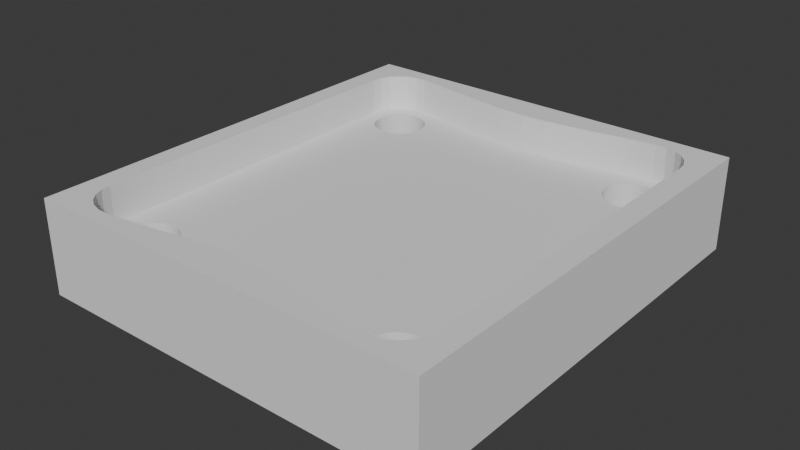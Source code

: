 # Source: soporte-rueda-pata-mesa.blend  (saved by Blender 4.5.90; exported with 4.5.12 LTS)
import bpy
from mathutils import Matrix  # noqa: F401  (used for matrix-valued properties, if any)

bpy.ops.wm.read_factory_settings(use_empty=True)
scene = bpy.context.scene
scene.name = 'Scene'

# ---- collections
col_collection = bpy.data.collections.new('Collection'); scene.collection.children.link(col_collection)

# ---- world
world_world = bpy.data.worlds.new('World'); scene.world = world_world
world_world.use_nodes = True; world_world.node_tree.nodes.clear()
_N = world_world.node_tree.nodes; _L = world_world.node_tree.links
n0 = _N.new('ShaderNodeOutputWorld'); n0.name = 'World Output'; n0.location = (200, 100)
n1 = _N.new('ShaderNodeBackground'); n1.name = 'Background'; n1.location = (-200, 100)
n1.inputs[0].default_value = (0.05088, 0.05088, 0.05088, 1.0)
_L.new(n1.outputs[0], n0.inputs[0])
n0.is_active_output = True
world_world.color = (0.05088, 0.05088, 0.05088)
world_world.sun_shadow_jitter_overblur = 0.0

# ---- meshes
me_plane = bpy.data.meshes.new('Plane')
me_plane.from_pydata([(-0.1432, 0.1706, -0.003796), (-0.1358, 0.1752, -0.003796), (-0.02174, -0.1636, -0.003796), (-0.04416, -0.1663, -0.003796), (-0.06769, -0.17, -0.003796), (-0.09236, -0.174, -0.003796), (-0.1179, -0.1776, -0.003796), (-0.1524, 0.1565, -0.003796), (-2.164e-05, 0.1626, -0.003796), (-0.1524, -0.1565, -0.003796), (-0.1272, -0.1776, -0.003796), (-0.1358, -0.1752, -0.003796), (-0.1432, -0.1706, -0.003796), (-0.1489, -0.1642, -0.003796), (-0.1537, -0.148, -0.003796), (-0.1537, 0.148, -0.003796), (-0.1179, 0.1776, -0.003796), (-0.09236, 0.174, -0.003796), (-0.06769, 0.17, -0.003796), (-0.04416, 0.1663, -0.003796), (-2.164e-05, -0.1913, -0.05289), (-0.1489, 0.1642, -0.003796), (-2.164e-05, -0.1626, -0.003796), (-0.02174, 0.1636, -0.003796), (-0.1272, 0.1776, -0.003796), (-0.1726, 0.1913, -0.05289), (-0.1726, -0.1913, -0.05289), (-2.164e-05, 0.1913, -0.05289), (-0.1272, -0.1776, 0.02761), (-0.1358, -0.1752, 0.02761), (-0.1432, -0.1706, 0.02761), (-0.1489, -0.1642, 0.02761), (-0.1537, -0.148, 0.02761), (-0.1537, 0.148, 0.02761), (-0.1432, 0.1706, 0.02761), (-0.1358, 0.1752, 0.02761), (-0.02174, -0.1636, 0.02761), (-0.04416, -0.1663, 0.02761), (-0.06769, -0.17, 0.02761), (-0.1179, 0.1776, 0.02761), (-0.09236, 0.174, 0.02761), (-0.06769, 0.17, 0.02761), (-0.04416, 0.1663, 0.02761), (-2.164e-05, -0.1913, 0.02761), (-2.164e-05, 0.1913, 0.02761), (-0.09236, -0.174, 0.02761), (-0.1179, -0.1776, 0.02761), (-0.1524, 0.1565, 0.02761), (-0.1489, 0.1642, 0.02761), (-2.164e-05, -0.1626, 0.02761), (-0.02174, 0.1636, 0.02761), (-2.164e-05, 0.1626, 0.02761), (-0.1524, -0.1565, 0.02761), (-0.1272, 0.1776, 0.02761), (-0.1726, 0.1913, 0.02761), (-0.1726, -0.1913, 0.02761), (-0.1432, 0.1706, -0.05289), (-0.1358, 0.1752, -0.05289), (-0.02174, -0.1636, -0.05289), (-0.04416, -0.1663, -0.05289), (-0.06769, -0.17, -0.05289), (-0.09236, -0.174, -0.05289), (-0.1179, -0.1776, -0.05289), (-2.164e-05, 0.1626, -0.05289), (-0.1272, -0.1776, -0.05289), (-0.1358, -0.1752, -0.05289), (-0.1432, -0.1706, -0.05289), (-0.1489, -0.1642, -0.05289), (-0.1537, -0.148, -0.05289), (-0.1537, 0.148, -0.05289), (-0.1179, 0.1776, -0.05289), (-0.09236, 0.174, -0.05289), (-0.06769, 0.17, -0.05289), (-0.04416, 0.1663, -0.05289), (-2.164e-05, -0.1626, -0.05289), (-0.1272, 0.1776, -0.05289), (-0.02174, 0.1636, -0.05289), (-0.1489, 0.1642, -0.05289), (-0.1524, 0.1565, -0.05289), (-0.1524, -0.1565, -0.05289), (0.1432, 0.1706, -0.003796), (0.1358, 0.1752, -0.003796), (0.02169, -0.1636, -0.003796), (0.04412, -0.1663, -0.003796), (0.06765, -0.17, -0.003796), (0.09232, -0.174, -0.003796), (0.1178, -0.1776, -0.003796), (0.1524, 0.1565, -0.003796), (0.1524, -0.1565, -0.003796), (0.1271, -0.1776, -0.003796), (0.1358, -0.1752, -0.003796), (0.1432, -0.1706, -0.003796), (0.1488, -0.1642, -0.003796), (0.1536, -0.148, -0.003796), (0.1536, 0.148, -0.003796), (0.1178, 0.1776, -0.003796), (0.09232, 0.174, -0.003796), (0.06765, 0.17, -0.003796), (0.04412, 0.1663, -0.003796), (0.1488, 0.1642, -0.003796), (0.02169, 0.1636, -0.003796), (0.1271, 0.1776, -0.003796), (0.1734, 0.1913, -0.05289), (0.1734, -0.1913, -0.05289), (0.1271, -0.1776, 0.02761), (0.1358, -0.1752, 0.02761), (0.1432, -0.1706, 0.02761), (0.1488, -0.1642, 0.02761), (0.1536, -0.148, 0.02761), (0.1536, 0.148, 0.02761), (0.1432, 0.1706, 0.02761), (0.1358, 0.1752, 0.02761), (0.02169, -0.1636, 0.02761), (0.04412, -0.1663, 0.02761), (0.06765, -0.17, 0.02761), (0.1178, 0.1776, 0.02761), (0.09232, 0.174, 0.02761), (0.06765, 0.17, 0.02761), (0.04412, 0.1663, 0.02761), (0.09232, -0.174, 0.02761), (0.1178, -0.1776, 0.02761), (0.1524, 0.1565, 0.02761), (0.1488, 0.1642, 0.02761), (0.02169, 0.1636, 0.02761), (0.1524, -0.1565, 0.02761), (0.1271, 0.1776, 0.02761), (0.1734, 0.1913, 0.02761), (0.1734, -0.1913, 0.02761), (0.1432, 0.1706, -0.05289), (0.1358, 0.1752, -0.05289), (0.02169, -0.1636, -0.05289), (0.04412, -0.1663, -0.05289), (0.06765, -0.17, -0.05289), (0.09232, -0.174, -0.05289), (0.1178, -0.1776, -0.05289), (0.1271, -0.1776, -0.05289), (0.1358, -0.1752, -0.05289), (0.1432, -0.1706, -0.05289), (0.1488, -0.1642, -0.05289), (0.1536, -0.148, -0.05289), (0.1536, 0.148, -0.05289), (0.1178, 0.1776, -0.05289), (0.09232, 0.174, -0.05289), (0.06765, 0.17, -0.05289), (0.04412, 0.1663, -0.05289), (0.1271, 0.1776, -0.05289), (0.02169, 0.1636, -0.05289), (0.1488, 0.1642, -0.05289), (0.1524, 0.1565, -0.05289), (0.1524, -0.1565, -0.05289), (-0.1259, 0.1619, -0.05289), (-0.1127, 0.1632, -0.05289), (-0.1171, 0.1636, -0.05289), (-0.1216, 0.1632, -0.05289), (-0.1298, 0.1598, -0.05289), (-0.1084, 0.1619, -0.05289), (-0.14, -0.145, -0.05289), (-0.1395, -0.1495, -0.05289), (-0.1395, -0.1406, -0.05289), (-0.1382, -0.1538, -0.05289), (-0.1361, -0.1323, -0.05289), (-0.1361, -0.1577, -0.05289), (-0.1382, -0.1363, -0.05289), (-0.1333, -0.1612, -0.05289), (-0.1298, -0.126, -0.05289), (-0.1216, -0.1674, -0.05289), (-0.1259, -0.1661, -0.05289), (-0.1298, -0.164, -0.05289), (-0.1259, -0.1239, -0.05289), (-0.1333, -0.1289, -0.05289), (-0.1216, -0.1226, -0.05289), (-0.1171, -0.1679, -0.05289), (-0.1171, -0.1222, -0.05289), (-0.1127, -0.1674, -0.05289), (-0.1084, -0.1661, -0.05289), (-0.1084, -0.1239, -0.05289), (-0.1044, -0.164, -0.05289), (-0.1127, -0.1226, -0.05289), (-0.09812, -0.1323, -0.05289), (-0.101, -0.1612, -0.05289), (-0.101, -0.1289, -0.05289), (-0.09601, -0.1538, -0.05289), (-0.09427, -0.145, -0.05289), (-0.09471, -0.1495, -0.05289), (-0.09471, -0.1406, -0.05289), (-0.09601, -0.1363, -0.05289), (-0.09812, -0.1577, -0.05289), (-0.1044, -0.126, -0.05289), (-0.1044, 0.1598, -0.05289), (-0.14, 0.1408, -0.05289), (-0.1395, 0.1363, -0.05289), (-0.1395, 0.1452, -0.05289), (-0.1382, 0.132, -0.05289), (-0.1382, 0.1495, -0.05289), (-0.1361, 0.1281, -0.05289), (-0.1333, 0.1246, -0.05289), (-0.1333, 0.1569, -0.05289), (-0.1216, 0.1184, -0.05289), (-0.1259, 0.1197, -0.05289), (-0.1298, 0.1218, -0.05289), (-0.1361, 0.1535, -0.05289), (-0.1127, 0.1184, -0.05289), (-0.1084, 0.1197, -0.05289), (-0.101, 0.1246, -0.05289), (-0.101, 0.1569, -0.05289), (-0.1044, 0.1218, -0.05289), (-0.09601, 0.132, -0.05289), (-0.09601, 0.1495, -0.05289), (-0.09427, 0.1408, -0.05289), (-0.09471, 0.1363, -0.05289), (-0.09471, 0.1452, -0.05289), (-0.09812, 0.1535, -0.05289), (-0.09812, 0.1281, -0.05289), (-0.1171, 0.1179, -0.05289), (-0.1333, -0.1612, -0.003796), (-0.1259, -0.1661, -0.003796), (-0.1245, -0.1666, -0.003796), (-0.1298, -0.164, -0.003796), (-0.1171, -0.1679, -0.003796), (-0.1084, -0.1661, -0.003796), (-0.1127, -0.1674, -0.003796), (-0.1216, -0.1674, -0.003796), (-0.1044, -0.164, -0.003796), (-0.101, -0.1612, -0.003796), (-0.14, 0.1408, -0.003796), (-0.1395, 0.1363, -0.003796), (-0.1395, 0.1452, -0.003796), (-0.1361, 0.1281, -0.003796), (-0.1382, 0.1495, -0.003796), (-0.1382, 0.132, -0.003796), (-0.1361, 0.1535, -0.003796), (-0.1298, 0.1218, -0.003796), (-0.1333, 0.1569, -0.003796), (-0.1216, 0.1632, -0.003796), (-0.1259, 0.1619, -0.003796), (-0.1259, 0.1197, -0.003796), (-0.1298, 0.1598, -0.003796), (-0.1333, 0.1246, -0.003796), (-0.1216, 0.1184, -0.003796), (-0.1171, 0.1636, -0.003796), (-0.1171, 0.1179, -0.003796), (-0.1127, 0.1632, -0.003796), (-0.1084, 0.1197, -0.003796), (-0.1084, 0.1619, -0.003796), (-0.1044, 0.1218, -0.003796), (-0.1127, 0.1184, -0.003796), (-0.09812, 0.1281, -0.003796), (-0.101, 0.1246, -0.003796), (-0.101, 0.1569, -0.003796), (-0.09601, 0.1495, -0.003796), (-0.09427, 0.1408, -0.003796), (-0.09471, 0.1363, -0.003796), (-0.09471, 0.1452, -0.003796), (-0.09601, 0.132, -0.003796), (-0.09812, 0.1535, -0.003796), (-0.1044, 0.1598, -0.003796), (-0.1361, -0.1577, -0.003796), (-0.14, -0.145, -0.003796), (-0.1395, -0.1495, -0.003796), (-0.1395, -0.1406, -0.003796), (-0.1391, -0.1509, -0.003796), (-0.1382, -0.1538, -0.003796), (-0.1382, -0.1363, -0.003796), (-0.1333, -0.1289, -0.003796), (-0.1259, -0.1239, -0.003796), (-0.1216, -0.1226, -0.003796), (-0.1298, -0.126, -0.003796), (-0.1361, -0.1323, -0.003796), (-0.1127, -0.1226, -0.003796), (-0.1084, -0.1239, -0.003796), (-0.101, -0.1289, -0.003796), (-0.1044, -0.126, -0.003796), (-0.09601, -0.1538, -0.003796), (-0.09601, -0.1363, -0.003796), (-0.09427, -0.145, -0.003796), (-0.09471, -0.1495, -0.003796), (-0.09471, -0.1406, -0.003796), (-0.09812, -0.1577, -0.003796), (-0.09812, -0.1323, -0.003796), (-0.1171, -0.1222, -0.003796), (0.0961, -0.145, -0.003796), (0.09654, -0.1495, -0.003796), (0.09654, -0.1406, -0.003796), (0.09996, -0.1577, -0.003796), (0.09784, -0.1363, -0.003796), (0.09784, -0.1538, -0.003796), (0.09996, -0.1323, -0.003796), (0.1063, -0.164, -0.003796), (0.1028, -0.1289, -0.003796), (0.1145, -0.1674, -0.003796), (0.1102, -0.1661, -0.003796), (0.1063, -0.126, -0.003796), (0.1028, -0.1612, -0.003796), (0.1102, -0.1239, -0.003796), (0.1145, -0.1226, -0.003796), (0.119, -0.1679, -0.003796), (0.119, -0.1222, -0.003796), (0.1234, -0.1226, -0.003796), (0.129, -0.1655, -0.003796), (0.1277, -0.1661, -0.003796), (0.1317, -0.164, -0.003796), (0.1234, -0.1674, -0.003796), (0.0961, 0.1408, -0.003796), (0.09654, 0.1363, -0.003796), (0.09654, 0.1452, -0.003796), (0.09996, 0.1281, -0.003796), (0.09996, 0.1535, -0.003796), (0.09784, 0.132, -0.003796), (0.09784, 0.1495, -0.003796), (0.1063, 0.1218, -0.003796), (0.1063, 0.1598, -0.003796), (0.1145, 0.1184, -0.003796), (0.1145, 0.1632, -0.003796), (0.1102, 0.1197, -0.003796), (0.1102, 0.1619, -0.003796), (0.1028, 0.1246, -0.003796), (0.1028, 0.1569, -0.003796), (0.1234, 0.1184, -0.003796), (0.1234, 0.1632, -0.003796), (0.1317, 0.1218, -0.003796), (0.134, 0.1578, -0.003796), (0.1317, 0.1598, -0.003796), (0.1277, 0.1197, -0.003796), (0.1277, 0.1619, -0.003796), (0.138, 0.1281, -0.003796), (0.138, 0.1535, -0.003796), (0.1418, 0.1408, -0.003796), (0.1414, 0.1363, -0.003796), (0.1414, 0.1452, -0.003796), (0.1401, 0.132, -0.003796), (0.1401, 0.1495, -0.003796), (0.1351, 0.1246, -0.003796), (0.1351, 0.1569, -0.003796), (0.119, 0.1636, -0.003796), (0.119, 0.1179, -0.003796), (0.1277, -0.1239, -0.003796), (0.1317, -0.126, -0.003796), (0.1351, -0.1612, -0.003796), (0.1351, -0.1289, -0.003796), (0.1401, -0.1538, -0.003796), (0.1418, -0.145, -0.003796), (0.1414, -0.1495, -0.003796), (0.1414, -0.1406, -0.003796), (0.138, -0.1577, -0.003796), (0.1401, -0.1363, -0.003796), (0.138, -0.1323, -0.003796), (0.09654, 0.1363, -0.05289), (0.0961, 0.1408, -0.05289), (0.09784, 0.132, -0.05289), (0.09784, 0.1495, -0.05289), (0.09654, 0.1452, -0.05289), (0.1028, 0.1569, -0.05289), (0.1063, 0.1218, -0.05289), (0.1028, 0.1246, -0.05289), (0.1063, 0.1598, -0.05289), (0.1102, 0.1197, -0.05289), (0.09996, 0.1281, -0.05289), (0.09996, 0.1535, -0.05289), (0.1102, 0.1619, -0.05289), (0.1145, 0.1184, -0.05289), (0.1145, 0.1632, -0.05289), (0.1234, 0.1184, -0.05289), (0.1234, 0.1632, -0.05289), (0.119, 0.1179, -0.05289), (0.119, 0.1636, -0.05289), (0.1325, 0.1591, -0.05289), (0.1317, 0.1598, -0.05289), (0.138, 0.1535, -0.05289), (0.1351, 0.1569, -0.05289), (0.1317, 0.1218, -0.05289), (0.1277, 0.1619, -0.05289), (0.1277, 0.1197, -0.05289), (0.138, -0.1577, -0.05289), (0.138, -0.1323, -0.05289), (0.1418, -0.145, -0.05289), (0.1417, -0.1461, -0.05289), (0.1414, -0.1495, -0.05289), (0.1414, -0.1406, -0.05289), (0.1401, -0.1363, -0.05289), (0.1401, -0.1538, -0.05289), (0.0961, -0.145, -0.05289), (0.09654, -0.1495, -0.05289), (0.09654, -0.1406, -0.05289), (0.09996, -0.1577, -0.05289), (0.09996, -0.1323, -0.05289), (0.1028, -0.1612, -0.05289), (0.09784, -0.1538, -0.05289), (0.09784, -0.1363, -0.05289), (0.1063, -0.164, -0.05289), (0.1063, -0.126, -0.05289), (0.119, -0.1222, -0.05289), (0.1145, -0.1674, -0.05289), (0.1145, -0.1226, -0.05289), (0.1102, -0.1661, -0.05289), (0.1102, -0.1239, -0.05289), (0.1028, -0.1289, -0.05289), (0.1277, -0.1661, -0.05289), (0.1307, -0.1645, -0.05289), (0.1234, -0.1674, -0.05289), (0.1277, -0.1239, -0.05289), (0.1317, -0.126, -0.05289), (0.1351, -0.1289, -0.05289), (0.1351, 0.1246, -0.05289), (0.1317, -0.164, -0.05289), (0.1234, -0.1226, -0.05289), (0.138, 0.1281, -0.05289), (0.1401, 0.132, -0.05289), (0.1418, 0.1408, -0.05289), (0.1414, 0.1452, -0.05289), (0.1414, 0.1363, -0.05289), (0.1401, 0.1495, -0.05289), (0.1351, -0.1612, -0.05289), (0.119, -0.1679, -0.05289)], [], [(3, 4, 38, 37), (5, 6, 46, 45), (2, 3, 37, 36), (19, 23, 50, 42), (6, 10, 28, 46), (4, 5, 45, 38), (13, 9, 52, 31), (22, 2, 36, 49), (9, 14, 32, 52), (0, 1, 35, 34), (15, 7, 47, 33), (14, 15, 33, 32), (21, 0, 34, 48), (12, 13, 31, 30), (23, 8, 51, 50), (11, 12, 30, 29), (10, 11, 29, 28), (24, 16, 39, 53), (18, 19, 42, 41), (1, 24, 53, 35), (17, 18, 41, 40), (16, 17, 40, 39), (7, 21, 48, 47), (42, 44, 41), (41, 44, 40), (30, 55, 29), (51, 44, 50), (31, 55, 30), (34, 54, 48), (33, 54, 55, 32), (35, 54, 34), (36, 43, 49), (52, 55, 31), (45, 43, 38), (50, 44, 42), (37, 43, 36), (46, 55, 43, 45), (38, 43, 37), (48, 54, 47), (40, 44, 54, 39), (27, 25, 54, 44), (26, 20, 43, 55), (73, 72, 27), (72, 71, 27), (161, 67, 79, 68, 69, 78, 193, 191, 189, 190, 192, 194, 195, 199, 198, 197, 213, 201, 202, 205, 203, 212, 206, 209, 208, 210, 207, 211, 204, 188, 155, 151, 152, 153, 75, 70, 71, 72, 73, 76, 63, 74, 58, 59, 60, 61, 62, 171, 173, 174, 176, 179, 186, 181, 183, 182, 184, 185, 178, 180, 187, 175, 177, 172, 170, 168, 164, 169, 160, 162, 158, 156, 157, 159), (171, 62, 64, 65, 66, 67, 161, 163, 167, 166, 165), (193, 78, 77, 56, 57, 75, 153, 150, 154, 196, 200), (66, 65, 26), (63, 76, 27), (216, 10, 6, 5, 4, 3, 2, 22, 8, 23, 19, 18, 17, 16, 239, 241, 243, 255, 248, 254, 249, 252, 250, 251, 253, 246, 247, 244, 242, 245, 240, 238, 235, 231, 237, 227, 229, 225, 224, 226, 228, 230, 21, 7, 15, 14, 9, 260, 258, 257, 259, 262, 267, 263, 266, 264, 265, 279, 268, 269, 271, 270, 278, 273, 276, 274, 275, 272, 277, 223, 222, 219, 220, 218, 221), (261, 260, 9, 13, 12, 11, 10, 216, 215, 217, 214, 256), (16, 24, 1, 0, 21, 230, 232, 236, 234, 233, 239), (67, 66, 26), (56, 77, 25), (69, 68, 26, 25), (57, 56, 25), (135, 136, 103, 134), (58, 74, 20), (79, 67, 26), (61, 60, 20), (141, 102, 145), (76, 73, 27), (59, 58, 20), (62, 61, 20, 26), (60, 59, 20), (77, 78, 25), (71, 70, 25, 27), (83, 113, 114, 84), (85, 119, 120, 86), (82, 112, 113, 83), (98, 118, 123, 100), (86, 120, 104, 89), (84, 114, 119, 85), (92, 107, 124, 88), (22, 49, 112, 82), (88, 124, 108, 93), (80, 110, 111, 81), (94, 109, 121, 87), (93, 108, 109, 94), (99, 122, 110, 80), (91, 106, 107, 92), (100, 123, 51, 8), (90, 105, 106, 91), (89, 104, 105, 90), (101, 125, 115, 95), (97, 117, 118, 98), (81, 111, 125, 101), (96, 116, 117, 97), (95, 115, 116, 96), (87, 121, 122, 99), (118, 117, 44), (115, 125, 111, 126), (117, 116, 44), (106, 105, 127), (51, 123, 44), (107, 106, 127), (110, 122, 126), (109, 108, 127, 126), (120, 127, 105, 104), (111, 110, 126), (52, 32, 55), (112, 49, 43), (124, 107, 127), (119, 114, 43), (124, 127, 108), (123, 118, 44), (113, 112, 43), (120, 119, 43, 127), (114, 113, 43), (122, 121, 126), (116, 115, 126, 44), (27, 44, 126, 102), (102, 126, 127, 103), (103, 127, 43, 20), (144, 27, 143), (64, 62, 26, 65), (143, 27, 142), (25, 70, 75), (39, 54, 35, 53), (140, 148, 102), (137, 103, 136), (63, 27, 146), (138, 103, 137), (128, 102, 147), (140, 102, 103, 139), (121, 109, 126), (129, 102, 128), (47, 54, 33), (130, 20, 74), (149, 103, 138), (133, 20, 132), (46, 28, 29, 55), (146, 27, 144), (131, 20, 130), (134, 103, 20, 133), (132, 20, 131), (147, 102, 148), (142, 27, 102, 141), (129, 145, 102), (69, 25, 78), (25, 75, 57), (139, 103, 149), (321, 320, 80, 81, 101, 95, 96, 97, 306, 316, 310, 314, 312, 333, 318, 323), (295, 86, 89, 90, 298, 299, 301), (300, 298, 90, 91, 92, 88, 93, 94, 87, 99, 80, 320, 332, 325, 330, 328, 326, 327, 329, 324, 331, 319, 322, 317, 334, 311, 313, 309, 315, 305, 307, 303, 302, 304, 308, 306, 97, 98, 100, 8, 22, 82, 83, 84, 85, 86, 295, 289, 290, 287, 292, 283, 285, 281, 280, 282, 284, 286, 288, 291, 293, 294, 296, 297, 335, 336, 338, 345, 344, 342, 340, 341, 339, 343, 337), (145, 129, 128, 365, 366, 370, 362, 364, 360, 358, 354, 351, 357, 143, 142, 141), (139, 149, 138, 137, 136, 397, 403, 411, 372, 379, 376, 375), (397, 136, 135, 134, 133, 132, 131, 130, 74, 63, 146, 144, 143, 357, 349, 350, 347, 346, 348, 356, 353, 352, 355, 359, 363, 361, 371, 369, 402, 405, 406, 409, 407, 408, 410, 367, 368, 365, 128, 147, 148, 140, 139, 375, 374, 377, 378, 373, 401, 400, 399, 404, 390, 392, 394, 389, 395, 384, 387, 382, 380, 381, 386, 383, 385, 388, 393, 391, 412, 398, 396), (55, 54, 25, 26), (404, 297, 296, 390), (399, 335, 297, 404), (400, 336, 335, 399), (401, 338, 336, 400), (345, 338, 401, 373), (344, 345, 373, 378), (342, 344, 378, 377), (340, 342, 377, 374), (341, 340, 374, 375, 376), (339, 341, 376, 379), (343, 339, 379, 372), (337, 343, 372, 411), (300, 337, 411, 403), (299, 298, 300, 403, 397, 396), (301, 299, 396, 398), (295, 301, 398, 412), (289, 295, 412, 391), (290, 289, 391, 393), (287, 290, 393, 388), (292, 287, 388, 385), (383, 283, 292, 385), (386, 285, 283, 383), (381, 281, 285, 386), (380, 280, 281, 381), (382, 282, 280, 380), (387, 284, 282, 382), (384, 286, 284, 387), (395, 288, 286, 384), (389, 291, 288, 395), (394, 293, 291, 389), (392, 294, 293, 394), (390, 296, 294, 392), (239, 152, 151, 241), (241, 151, 155, 243), (243, 155, 188, 255), (255, 188, 204, 248), (204, 211, 254, 248), (211, 207, 249, 254), (207, 210, 252, 249), (210, 208, 250, 252), (208, 209, 251, 250), (209, 206, 253, 251), (206, 212, 246, 253), (212, 203, 247, 246), (203, 205, 244, 247), (205, 202, 242, 244), (202, 201, 245, 242), (201, 213, 240, 245), (213, 197, 238, 240), (197, 198, 235, 238), (198, 199, 231, 235), (199, 195, 237, 231), (237, 195, 194, 227), (227, 194, 192, 229), (229, 192, 190, 225), (225, 190, 189, 224), (224, 189, 191, 226), (226, 191, 193, 228), (228, 193, 200, 230), (230, 200, 196, 232), (232, 196, 154, 236), (236, 154, 150, 234), (234, 150, 153, 233), (233, 153, 152, 239), (362, 318, 333, 364), (370, 323, 318, 362), (366, 321, 323, 370), (368, 332, 320, 321, 366, 365), (325, 332, 368, 367), (330, 325, 367, 410), (328, 330, 410, 408), (326, 328, 408, 407), (327, 326, 407, 409), (329, 327, 409, 406), (324, 329, 406, 405), (331, 324, 405, 402), (319, 331, 402, 369), (322, 319, 369, 371), (317, 322, 371, 361), (334, 317, 361, 363), (311, 334, 363, 359), (313, 311, 359, 355), (309, 313, 355, 352), (315, 309, 352, 353), (356, 305, 315, 353), (348, 307, 305, 356), (346, 303, 307, 348), (347, 302, 303, 346), (350, 304, 302, 347), (349, 308, 304, 350), (357, 306, 308, 349), (351, 316, 306, 357), (354, 310, 316, 351), (358, 314, 310, 354), (360, 312, 314, 358), (364, 333, 312, 360), (279, 172, 177, 268), (268, 177, 175, 269), (269, 175, 187, 271), (271, 187, 180, 270), (180, 178, 278, 270), (178, 185, 273, 278), (185, 184, 276, 273), (184, 182, 274, 276), (182, 183, 275, 274), (183, 181, 272, 275), (181, 186, 277, 272), (186, 179, 223, 277), (179, 176, 222, 223), (176, 174, 219, 222), (174, 173, 220, 219), (173, 171, 218, 220), (171, 165, 221, 218), (165, 166, 215, 216, 221), (166, 167, 217, 215), (167, 163, 214, 217), (214, 163, 161, 256), (256, 161, 159, 261), (261, 159, 157, 258, 260), (258, 157, 156, 257), (257, 156, 158, 259), (259, 158, 162, 262), (262, 162, 160, 267), (267, 160, 169, 263), (263, 169, 164, 266), (266, 164, 168, 264), (264, 168, 170, 265), (265, 170, 172, 279), (68, 79, 26)])
_uv = me_plane.uv_layers.new(name='UVMap')
_uv.uv.foreach_set('vector', [0.0, 0.0, 0.0, 0.0, 0.0, 0.0, 0.0, 0.0, 0.0, 0.0, 0.0, 0.0, 0.0, 0.0, 0.0, 0.0, 0.0, 0.0, 0.0, 0.0, 0.0, 0.0, 0.0, 0.0, 0.0, 0.0, 0.0, 0.0, 0.0, 0.0, 0.0, 0.0, 0.0, 0.0, 0.0, 0.0, 0.0, 0.0, 0.0, 0.0, 0.0, 0.0, 0.0, 0.0, 0.0, 0.0, 0.0, 0.0, 0.0, 0.0, 0.0, 0.0, 0.0, 0.0, 0.0, 0.0, 0.0, 0.0, 0.0, 0.0, 0.0, 0.0, 0.0, 0.0, 0.0, 0.0, 0.0, 0.0, 0.0, 0.0, 0.0, 0.0, 0.0, 0.0, 0.0, 0.0, 0.0, 0.0, 0.0, 0.0, 0.0, 0.0, 0.0, 0.0, 0.0, 0.0, 0.0, 0.0, 0.0, 0.0, 0.0, 0.0, 0.0, 0.0, 0.0, 0.0, 0.0, 0.0, 0.0, 0.0, 0.0, 0.0, 0.0, 0.0, 0.0, 0.0, 0.0, 0.0, 0.0, 0.0, 0.0, 0.0, 0.0, 0.0, 0.0, 0.0, 0.0, 0.0, 0.0, 0.0, 0.0, 0.0, 0.0, 0.0, 0.0, 0.0, 0.0, 0.0, 0.0, 0.0, 0.0, 0.0, 0.0, 0.0, 0.0, 0.0, 0.0, 0.0, 0.0, 0.0, 0.0, 0.0, 0.0, 0.0, 0.0, 0.0, 0.0, 0.0, 0.0, 0.0, 0.0, 0.0, 0.0, 0.0, 0.0, 0.0, 0.0, 0.0, 0.0, 0.0, 0.0, 0.0, 0.0, 0.0, 0.0, 0.0, 0.0, 0.0, 0.0, 0.0, 0.0, 0.0, 0.0, 0.0, 0.0, 0.0, 0.0, 0.0, 0.0, 0.0, 0.0, 0.0, 0.0, 0.0, 0.0, 0.0, 0.0, 0.0, 0.0, 0.0, 0.0, 0.0, 0.0, 0.0, 0.0, 0.0, 0.0, 0.0, 0.0, 0.0, 0.0, 0.0, 0.0, 0.0, 0.0, 0.0, 0.0, 0.0, 0.0, 0.0, 0.0, 0.0, 0.0, 0.0, 0.0, 0.0, 0.0, 0.0, 0.0, 0.0, 0.0, 0.0, 0.0, 0.0, 0.0, 0.0, 0.0, 0.0, 0.0, 0.0, 0.0, 0.0, 0.0, 0.0, 0.0, 0.0, 0.0, 0.0, 0.0, 0.0, 0.0, 0.0, 0.0, 0.0, 0.0, 0.0, 0.0, 0.0, 0.0, 0.0, 0.0, 0.0, 0.0, 0.0, 0.0, 0.0, 0.0, 0.0, 0.0, 0.0, 0.0, 0.0, 0.0, 0.0, 0.0, 0.0, 0.0, 0.0, 0.0, 0.0, 0.0, 0.0, 0.0, 0.0, 0.0, 0.0, 0.0, 0.0, 0.0, 0.0, 0.0, 0.0, 0.0, 0.0, 0.0, 0.0, 0.0, 0.0, 0.0, 0.0, 0.0, 0.0, 0.0, 0.0, 0.0, 0.0, 0.0, 0.0, 0.0, 0.0, 0.0, 0.0, 0.0, 0.0, 0.0, 0.0, 0.0, 0.0, 0.0, 0.0, 0.0, 0.0, 0.0, 0.0, 0.0, 0.0, 0.0, 0.0, 0.0, 0.0, 0.0, 0.0, 0.0, 0.0, 0.0, 0.0, 0.0, 0.0, 0.0, 0.0, 0.0, 0.0, 0.0, 0.0, 0.0, 0.0, 0.0, 0.0, 0.0, 0.0, 0.0, 0.0, 0.0, 0.0, 0.0, 0.0, 0.0, 0.0, 0.0, 0.0, 0.0, 0.0, 0.0, 0.0, 0.0, 0.0, 0.0, 0.0, 0.0, 0.0, 0.0, 0.0, 0.0, 0.0, 0.0, 0.0, 0.0, 0.0, 0.0, 0.0, 0.0, 0.0, 0.0, 0.0, 0.0, 0.0, 0.0, 0.0, 0.0, 0.0, 0.0, 0.0, 0.0, 0.0, 0.0, 0.0, 0.0, 0.0, 0.0, 0.0, 0.0, 0.0, 0.0, 0.0, 0.0, 0.0, 0.0, 0.0, 0.0, 0.0, 0.0, 0.0, 0.0, 0.0, 0.0, 0.0, 0.0, 0.0, 0.0, 0.0, 0.0, 0.0, 0.0, 0.0, 0.0, 0.0, 0.0, 0.0, 0.0, 0.0, 0.0, 0.0, 0.0, 0.0, 0.0, 0.0, 0.0, 0.0, 0.0, 0.0, 0.0, 0.0, 0.0, 0.0, 0.0, 0.0, 0.0, 0.0, 0.0, 0.0, 0.0, 0.0, 0.0, 0.0, 0.0, 0.0, 0.0, 0.0, 0.0, 0.0, 0.0, 0.0, 0.0, 0.0, 0.0, 0.0, 0.0, 0.0, 0.0, 0.0, 0.0, 0.0, 0.0, 0.0, 0.0, 0.0, 0.0, 0.0, 0.0, 0.0, 0.0, 0.0, 0.0, 0.0, 0.0, 0.0, 0.0, 0.0, 0.0, 0.0, 0.0, 0.0, 0.0, 0.0, 0.0, 0.0, 0.0, 0.0, 0.0, 0.0, 0.0, 0.0, 0.0, 0.0, 0.0, 0.0, 0.0, 0.0, 0.0, 0.0, 0.0, 0.0, 0.0, 0.0, 0.0, 0.0, 0.0, 0.0, 0.0, 0.0, 0.0, 0.0, 0.0, 0.0, 0.0, 0.0, 0.0, 0.0, 0.0, 0.0, 0.0, 0.0, 0.0, 0.0, 0.0, 0.0, 0.0, 0.0, 0.0, 0.0, 0.0, 0.0, 0.0, 0.0, 0.0, 0.0, 0.0, 0.0, 0.0, 0.0, 0.0, 0.0, 0.0, 0.0, 0.0, 0.0, 0.0, 0.0, 0.0, 0.0, 0.0, 0.0, 0.0, 0.0, 0.0, 0.0, 0.0, 0.0, 0.0, 0.0, 0.0, 0.0, 0.0, 0.0, 0.0, 0.0, 0.0, 0.0, 0.0, 0.0, 0.0, 0.0, 0.0, 0.0, 0.0, 0.0, 0.0, 0.0, 0.0, 0.0, 0.0, 0.0, 0.0, 0.0, 0.0, 0.0, 0.0, 0.0, 0.0, 0.0, 0.0, 0.0, 0.0, 0.0, 0.0, 0.0, 0.0, 0.0, 0.0, 0.0, 0.0, 0.0, 0.0, 0.0, 0.0, 0.0, 0.0, 0.0, 0.0, 0.0, 0.0, 0.0, 0.0, 0.0, 0.0, 0.0, 0.0, 0.0, 0.0, 0.0, 0.0, 0.0, 0.0, 0.0, 0.0, 0.0, 0.0, 0.0, 0.0, 0.0, 0.0, 0.0, 0.0, 0.0, 0.0, 0.0, 0.0, 0.0, 0.0, 0.0, 0.0, 0.0, 0.0, 0.0, 0.0, 0.0, 0.0, 0.0, 0.0, 0.0, 0.0, 0.0, 0.0, 0.0, 0.0, 0.0, 0.0, 0.0, 0.0, 0.0, 0.0, 0.0, 0.0, 0.0, 0.0, 0.0, 0.0, 0.0, 0.0, 0.0, 0.0, 0.0, 0.0, 0.0, 0.0, 0.0, 0.0, 0.0, 0.0, 0.0, 0.0, 0.0, 0.0, 0.0, 0.0, 0.0, 0.0, 0.0, 0.0, 0.0, 0.0, 0.0, 0.0, 0.0, 0.0, 0.0, 0.0, 0.0, 0.0, 0.0, 0.0, 0.0, 0.0, 0.0, 0.0, 0.0, 0.0, 0.0, 0.0, 0.0, 0.0, 0.0, 0.0, 0.0, 0.0, 0.0, 0.0, 0.0, 0.0, 0.0, 0.0, 0.0, 0.0, 0.0, 0.0, 0.0, 0.0, 0.0, 0.0, 0.0, 0.0, 0.0, 0.0, 0.0, 0.0, 0.0, 0.0, 0.0, 0.0, 0.0, 0.0, 0.0, 0.0, 0.0, 0.0, 0.0, 0.0, 0.0, 0.0, 0.0, 0.0, 0.0, 0.0, 0.0, 0.0, 0.0, 0.0, 0.0, 0.0, 0.0, 0.0, 0.0, 0.0, 0.0, 0.0, 0.0, 0.0, 0.0, 0.0, 0.0, 0.0, 0.0, 0.0, 0.0, 0.0, 0.0, 0.0, 0.0, 0.0, 0.0, 0.0, 0.0, 0.0, 0.0, 0.0, 0.0, 0.0, 0.0, 0.0, 0.0, 0.0, 0.0, 0.0, 0.0, 0.0, 0.0, 0.0, 0.0, 0.0, 0.0, 0.0, 0.0, 0.0, 0.0, 0.0, 0.0, 0.0, 0.0, 0.0, 0.0, 0.0, 0.0, 0.0, 0.0, 0.0, 0.0, 0.0, 0.0, 0.0, 0.0, 0.0, 0.0, 0.0, 0.0, 0.0, 0.0, 0.0, 0.0, 0.0, 0.0, 0.0, 0.0, 0.0, 0.0, 0.0, 0.0, 0.0, 0.0, 0.0, 0.0, 0.0, 0.0, 0.0, 0.0, 0.0, 0.0, 0.0, 0.0, 0.0, 0.0, 0.0, 0.0, 0.0, 0.0, 0.0, 0.0, 0.0, 0.0, 0.0, 0.0, 0.0, 0.0, 0.0, 0.0, 0.0, 0.0, 0.0, 0.0, 0.0, 0.0, 0.0, 0.0, 0.0, 0.0, 0.0, 0.0, 0.0, 0.0, 0.0, 0.0, 0.0, 0.0, 0.0, 0.0, 0.0, 0.0, 0.0, 0.0, 0.0, 0.0, 0.0, 0.0, 0.0, 0.0, 0.0, 0.0, 0.0, 0.0, 0.0, 0.0, 0.0, 0.0, 0.0, 0.0, 0.0, 0.0, 0.0, 0.0, 0.0, 0.0, 0.0, 0.0, 0.0, 0.0, 0.0, 0.0, 0.0, 0.0, 0.0, 0.0, 0.0, 0.0, 0.0, 0.0, 0.0, 0.0, 0.0, 0.0, 0.0, 0.0, 0.0, 0.0, 0.0, 0.0, 0.0, 0.0, 0.0, 0.0, 0.0, 0.0, 0.0, 0.0, 0.0, 0.0, 0.0, 0.0, 0.0, 0.0, 0.0, 0.0, 0.0, 0.0, 0.0, 0.0, 0.0, 0.0, 0.0, 0.0, 0.0, 0.0, 0.0, 0.0, 0.0, 0.0, 0.0, 0.0, 0.0, 0.0, 0.0, 0.0, 0.0, 0.0, 0.0, 0.0, 0.0, 0.0, 0.0, 0.0, 0.0, 0.0, 0.0, 0.0, 0.0, 0.0, 0.0, 0.0, 0.0, 0.0, 0.0, 0.0, 0.0, 0.0, 0.0, 0.0, 0.0, 0.0, 0.0, 0.0, 0.0, 0.0, 0.0, 0.0, 0.0, 0.0, 0.0, 0.0, 0.0, 0.0, 0.0, 0.0, 0.0, 0.0, 0.0, 0.0, 0.0, 0.0, 0.0, 0.0, 0.0, 0.0, 0.0, 0.0, 0.0, 0.0, 0.0, 0.0, 0.0, 0.0, 0.0, 0.0, 0.0, 0.0, 0.0, 0.0, 0.0, 0.0, 0.0, 0.0, 0.0, 0.0, 0.0, 0.0, 0.0, 0.0, 0.0, 0.0, 0.0, 0.0, 0.0, 0.0, 0.0, 0.0, 0.0, 0.0, 0.0, 0.0, 0.0, 0.0, 0.0, 0.0, 0.0, 0.0, 0.0, 0.0, 0.0, 0.0, 0.0, 0.0, 0.0, 0.0, 0.0, 0.0, 0.0, 0.0, 0.0, 0.0, 0.0, 0.0, 0.0, 0.0, 0.0, 0.0, 0.0, 0.0, 0.0, 0.0, 0.0, 0.0, 0.0, 0.0, 0.0, 0.0, 0.0, 0.0, 0.0, 0.0, 0.0, 0.0, 0.0, 0.0, 0.0, 0.0, 0.0, 0.0, 0.0, 0.0, 0.0, 0.0, 0.0, 0.0, 0.0, 0.0, 0.0, 0.0, 0.0, 0.0, 0.0, 0.0, 0.0, 0.0, 0.0, 0.0, 0.0, 0.0, 0.0, 0.0, 0.0, 0.0, 0.0, 0.0, 0.0, 0.0, 0.0, 0.0, 0.0, 0.0, 0.0, 0.0, 0.0, 0.0, 0.0, 0.0, 0.0, 0.0, 0.0, 0.0, 0.0, 0.0, 0.0, 0.0, 0.0, 0.0, 0.0, 0.0, 0.0, 0.0, 0.0, 0.0, 0.0, 0.0, 0.0, 0.0, 0.0, 0.0, 0.0, 0.0, 0.0, 0.0, 0.0, 0.0, 0.0, 0.0, 0.0, 0.0, 0.0, 0.0, 0.0, 0.0, 0.0, 0.0, 0.0, 0.0, 0.0, 0.0, 0.0, 0.0, 0.0, 0.0, 0.0, 0.0, 0.0, 0.0, 0.0, 0.0, 0.0, 0.0, 0.0, 0.0, 0.0, 0.0, 0.0, 0.0, 0.0, 0.0, 0.0, 0.0, 0.0, 0.0, 0.0, 0.0, 0.0, 0.0, 0.0, 0.0, 0.0, 0.0, 0.0, 0.0, 0.0, 0.0, 0.0, 0.0, 0.0, 0.0, 0.0, 0.0, 0.0, 0.0, 0.0, 0.0, 0.0, 0.0, 0.0, 0.0, 0.0, 0.0, 0.0, 0.0, 0.0, 0.0, 0.0, 0.0, 0.0, 0.0, 0.0, 0.0, 0.0, 0.0, 0.0, 0.0, 0.0, 0.0, 0.0, 0.0, 0.0, 0.0, 0.0, 0.0, 0.0, 0.0, 0.0, 0.0, 0.0, 0.0, 0.0, 0.0, 0.0, 0.0, 0.0, 0.0, 0.0, 0.0, 0.0, 0.0, 0.0, 0.0, 0.0, 0.0, 0.0, 0.0, 0.0, 0.0, 0.0, 0.0, 0.0, 0.0, 0.0, 0.0, 0.0, 0.0, 0.0, 0.0, 0.0, 0.0, 0.0, 0.0, 0.0, 0.0, 0.0, 0.0, 0.0, 0.0, 0.0, 0.0, 0.0, 0.0, 0.0, 0.0, 0.0, 0.0, 0.0, 0.0, 0.0, 0.0, 0.0, 0.0, 0.0, 0.0, 0.0, 0.0, 0.0, 0.0, 0.0, 0.0, 0.0, 0.0, 0.0, 0.0, 0.0, 0.0, 0.0, 0.0, 0.0, 0.0, 0.0, 0.0, 0.0, 0.0, 0.0, 0.0, 0.0, 0.0, 0.0, 0.0, 0.0, 0.0, 0.0, 0.0, 0.0, 0.0, 0.0, 0.0, 0.0, 0.0, 0.0, 0.0, 0.0, 0.0, 0.0, 0.0, 0.0, 0.0, 0.0, 0.0, 0.0, 0.0, 0.0, 0.0, 0.0, 0.0, 0.0, 0.0, 0.0, 0.0, 0.0, 0.0, 0.0, 0.0, 0.0, 0.0, 0.0, 0.0, 0.0, 0.0, 0.0, 0.0, 0.0, 0.0, 0.0, 0.0, 0.0, 0.0, 0.0, 0.0, 0.0, 0.0, 0.0, 0.0, 0.0, 0.0, 0.0, 0.0, 0.0, 0.0, 0.0, 0.0, 0.0, 0.0, 0.0, 0.0, 0.0, 0.0, 0.0, 0.0, 0.0, 0.0, 0.0, 0.0, 0.0, 0.0, 0.0, 0.0, 0.0, 0.0, 0.0, 0.0, 0.0, 0.0, 0.0, 0.0, 0.0, 0.0, 0.0, 0.0, 0.0, 0.0, 0.0, 0.0, 0.0, 0.0, 0.0, 0.0, 0.0, 0.0, 0.0, 0.0, 0.0, 0.0, 0.0, 0.0, 0.0, 0.0, 0.0, 0.0, 0.0, 0.0, 0.0, 0.0, 0.0, 0.0, 0.0, 0.0, 0.0, 0.0, 0.0, 0.0, 0.0, 0.0, 0.0, 0.0, 0.0, 0.0, 0.0, 0.0, 0.0, 0.0, 0.0, 0.0, 0.0, 0.0, 0.0, 0.0, 0.0, 0.0, 0.0, 0.0, 0.0, 0.0, 0.0, 0.0, 0.0, 0.0, 0.0, 0.0, 0.0, 0.0, 0.0, 0.0, 0.0, 0.0, 0.0, 0.0, 0.0, 0.0, 0.0, 0.0, 0.0, 0.0, 0.0, 0.0, 0.0, 0.0, 0.0, 0.0, 0.0, 0.0, 0.0, 0.0, 0.0, 0.0, 0.0, 0.0, 0.0, 0.0, 0.0, 0.0, 0.0, 0.0, 0.0, 0.0, 0.0, 0.0, 0.0, 0.0, 0.0, 0.0, 0.0, 0.0, 0.0, 0.0, 0.0, 0.0, 0.0, 0.0, 0.0, 0.0, 0.0, 0.0, 0.0, 0.0, 0.0, 0.0, 0.0, 0.0, 0.0, 0.0, 0.0, 0.0, 0.0, 0.0, 0.0, 0.0, 0.0, 0.0, 0.0, 0.0, 0.0, 0.0, 0.0, 0.0, 0.0, 0.0, 0.0, 0.0, 0.0, 0.0, 0.0, 0.0, 0.0, 0.0, 0.0, 0.0, 0.0, 0.0, 0.0, 0.0, 0.0, 0.0, 0.0, 0.0, 0.0, 0.0, 0.0, 0.0, 0.0, 0.0, 0.0, 0.0, 0.0, 0.0, 0.0, 0.0, 0.0, 0.0, 0.0, 0.0, 0.0, 0.0, 0.0, 0.0, 0.0, 0.0, 0.0, 0.0, 0.0, 0.0, 0.0, 0.0, 0.0, 0.0, 0.0, 0.0, 0.0, 0.0, 0.0, 0.0, 0.0, 0.0, 0.0, 0.0, 0.0, 0.0, 0.0, 0.0, 0.0, 0.0, 0.0, 0.0, 0.0, 0.0, 0.0, 0.0, 0.0, 0.0, 0.0, 0.0, 0.0, 0.0, 0.0, 0.0, 0.0, 0.0, 0.0, 0.0, 0.0, 0.0, 0.0, 0.0, 0.0, 0.0, 0.0, 0.0, 0.0, 0.0, 0.0, 0.0, 0.0, 0.0, 0.0, 0.0, 0.0, 0.0, 0.0, 0.0, 0.0, 0.0, 0.0, 0.0, 0.0, 0.0, 0.0, 0.0, 0.0, 0.0, 0.0, 0.0, 0.0, 0.0, 0.0, 0.0, 0.0, 0.0, 0.0, 0.0, 0.0, 0.0, 0.0, 0.0, 0.0, 0.0, 0.0, 0.0, 0.0, 0.0, 0.0, 0.0, 0.0, 0.0, 0.0, 0.0, 0.0, 0.0, 0.0, 0.0, 0.0, 0.0, 0.0, 0.0, 0.0, 0.0, 0.0, 0.0, 0.0, 0.0, 0.0, 0.0, 0.0, 0.0, 0.0, 0.0, 0.0, 0.0, 0.0, 0.0, 0.0, 0.0, 0.0, 0.0, 0.0, 0.0, 0.0, 0.0, 0.0, 0.0, 0.9688, 0.6171, 0.9688, 0.8409, 1.0, 0.8409, 1.0, 0.6171, 0.9375, 0.6171, 0.9375, 0.8409, 0.9688, 0.8409, 0.9688, 0.6171, 0.9062, 0.6171, 0.9062, 0.8409, 0.9375, 0.8409, 0.9375, 0.6171, 0.875, 0.6171, 0.875, 0.8409, 0.9062, 0.8409, 0.9062, 0.6171, 0.8438, 0.8409, 0.875, 0.8409, 0.875, 0.6171, 0.8438, 0.6171, 0.8125, 0.8409, 0.8438, 0.8409, 0.8438, 0.6171, 0.8125, 0.6171, 0.7812, 0.8409, 0.8125, 0.8409, 0.8125, 0.6171, 0.7812, 0.6171, 0.75, 0.8409, 0.7812, 0.8409, 0.7812, 0.6171, 0.75, 0.6171, 0.7188, 0.8409, 0.75, 0.8409, 0.75, 0.6171, 0.7427, 0.6171, 0.7188, 0.6171, 0.6875, 0.8409, 0.7188, 0.8409, 0.7188, 0.6171, 0.6875, 0.6171, 0.6562, 0.8409, 0.6875, 0.8409, 0.6875, 0.6171, 0.6562, 0.6171, 0.625, 0.8409, 0.6562, 0.8409, 0.6562, 0.6171, 0.625, 0.6171, 0.5938, 0.8409, 0.625, 0.8409, 0.625, 0.6171, 0.5938, 0.6171, 0.5625, 0.8409, 0.5724, 0.8409, 0.5938, 0.8409, 0.5938, 0.6171, 0.5864, 0.6171, 0.5625, 0.6171, 0.5312, 0.8409, 0.5625, 0.8409, 0.5625, 0.6171, 0.5312, 0.6171, 0.5, 0.8409, 0.5312, 0.8409, 0.5312, 0.6171, 0.5, 0.6171, 0.4688, 0.8409, 0.5, 0.8409, 0.5, 0.6171, 0.4688, 0.6171, 0.4375, 0.8409, 0.4688, 0.8409, 0.4688, 0.6171, 0.4375, 0.6171, 0.4062, 0.8409, 0.4375, 0.8409, 0.4375, 0.6171, 0.4062, 0.6171, 0.375, 0.8409, 0.4062, 0.8409, 0.4062, 0.6171, 0.375, 0.6171, 0.3438, 0.6171, 0.3438, 0.8409, 0.375, 0.8409, 0.375, 0.6171, 0.3125, 0.6171, 0.3125, 0.8409, 0.3438, 0.8409, 0.3438, 0.6171, 0.2812, 0.6171, 0.2812, 0.8409, 0.3125, 0.8409, 0.3125, 0.6171, 0.25, 0.6171, 0.25, 0.8409, 0.2812, 0.8409, 0.2812, 0.6171, 0.2188, 0.6171, 0.2188, 0.8409, 0.25, 0.8409, 0.25, 0.6171, 0.1875, 0.6171, 0.1875, 0.8409, 0.2188, 0.8409, 0.2188, 0.6171, 0.1562, 0.6171, 0.1562, 0.8409, 0.1875, 0.8409, 0.1875, 0.6171, 0.125, 0.6171, 0.125, 0.8409, 0.1562, 0.8409, 0.1562, 0.6171, 0.09375, 0.6171, 0.09375, 0.8409, 0.125, 0.8409, 0.125, 0.6171, 0.0625, 0.6171, 0.0625, 0.8409, 0.09375, 0.8409, 0.09375, 0.6171, 0.03125, 0.6171, 0.03125, 0.8409, 0.0625, 0.8409, 0.0625, 0.6171, 0.0, 0.6171, 0.0, 0.8409, 0.03125, 0.8409, 0.03125, 0.6171, 1.0, 0.8409, 1.0, 0.6171, 0.9688, 0.6171, 0.9688, 0.8409, 0.9688, 0.8409, 0.9688, 0.6171, 0.9375, 0.6171, 0.9375, 0.8409, 0.9375, 0.8409, 0.9375, 0.6171, 0.9062, 0.6171, 0.9062, 0.8409, 0.9062, 0.8409, 0.9062, 0.6171, 0.875, 0.6171, 0.875, 0.8409, 0.875, 0.6171, 0.8438, 0.6171, 0.8438, 0.8409, 0.875, 0.8409, 0.8438, 0.6171, 0.8125, 0.6171, 0.8125, 0.8409, 0.8438, 0.8409, 0.8125, 0.6171, 0.7812, 0.6171, 0.7812, 0.8409, 0.8125, 0.8409, 0.7812, 0.6171, 0.75, 0.6171, 0.75, 0.8409, 0.7812, 0.8409, 0.75, 0.6171, 0.7188, 0.6171, 0.7188, 0.8409, 0.75, 0.8409, 0.7188, 0.6171, 0.6875, 0.6171, 0.6875, 0.8409, 0.7188, 0.8409, 0.6875, 0.6171, 0.6562, 0.6171, 0.6562, 0.8409, 0.6875, 0.8409, 0.6562, 0.6171, 0.625, 0.6171, 0.625, 0.8409, 0.6562, 0.8409, 0.625, 0.6171, 0.5938, 0.6171, 0.5938, 0.8409, 0.625, 0.8409, 0.5938, 0.6171, 0.5625, 0.6171, 0.5625, 0.8409, 0.5938, 0.8409, 0.5625, 0.6171, 0.5312, 0.6171, 0.5312, 0.8409, 0.5625, 0.8409, 0.5312, 0.6171, 0.5, 0.6171, 0.5, 0.8409, 0.5312, 0.8409, 0.5, 0.6171, 0.4688, 0.6171, 0.4688, 0.8409, 0.5, 0.8409, 0.4688, 0.6171, 0.4375, 0.6171, 0.4375, 0.8409, 0.4688, 0.8409, 0.4375, 0.6171, 0.4062, 0.6171, 0.4062, 0.8409, 0.4375, 0.8409, 0.4062, 0.6171, 0.375, 0.6171, 0.375, 0.8409, 0.4062, 0.8409, 0.375, 0.8409, 0.375, 0.6171, 0.3438, 0.6171, 0.3438, 0.8409, 0.3438, 0.8409, 0.3438, 0.6171, 0.3125, 0.6171, 0.3125, 0.8409, 0.3125, 0.8409, 0.3125, 0.6171, 0.2812, 0.6171, 0.2812, 0.8409, 0.2812, 0.8409, 0.2812, 0.6171, 0.25, 0.6171, 0.25, 0.8409, 0.25, 0.8409, 0.25, 0.6171, 0.2188, 0.6171, 0.2188, 0.8409, 0.2188, 0.8409, 0.2188, 0.6171, 0.1875, 0.6171, 0.1875, 0.8409, 0.1875, 0.8409, 0.1875, 0.6171, 0.1562, 0.6171, 0.1562, 0.8409, 0.1562, 0.8409, 0.1562, 0.6171, 0.125, 0.6171, 0.125, 0.8409, 0.125, 0.8409, 0.125, 0.6171, 0.09375, 0.6171, 0.09375, 0.8409, 0.09375, 0.8409, 0.09375, 0.6171, 0.0625, 0.6171, 0.0625, 0.8409, 0.0625, 0.8409, 0.0625, 0.6171, 0.03125, 0.6171, 0.03125, 0.8409, 0.03125, 0.8409, 0.03125, 0.6171, 0.0, 0.6171, 0.0, 0.8409, 0.9688, 0.6171, 0.9688, 0.8409, 1.0, 0.8409, 1.0, 0.6171, 0.9375, 0.6171, 0.9375, 0.8409, 0.9688, 0.8409, 0.9688, 0.6171, 0.9062, 0.6171, 0.9062, 0.8409, 0.9375, 0.8409, 0.9375, 0.6171, 0.875, 0.6171, 0.875, 0.8409, 0.8849, 0.8409, 0.9062, 0.8409, 0.9062, 0.6171, 0.8989, 0.6171, 0.8438, 0.8409, 0.875, 0.8409, 0.875, 0.6171, 0.8438, 0.6171, 0.8125, 0.8409, 0.8438, 0.8409, 0.8438, 0.6171, 0.8125, 0.6171, 0.7812, 0.8409, 0.8125, 0.8409, 0.8125, 0.6171, 0.7812, 0.6171, 0.75, 0.8409, 0.7812, 0.8409, 0.7812, 0.6171, 0.75, 0.6171, 0.7188, 0.8409, 0.75, 0.8409, 0.75, 0.6171, 0.7188, 0.6171, 0.6875, 0.8409, 0.7188, 0.8409, 0.7188, 0.6171, 0.6875, 0.6171, 0.6562, 0.8409, 0.6875, 0.8409, 0.6875, 0.6171, 0.6562, 0.6171, 0.625, 0.8409, 0.6562, 0.8409, 0.6562, 0.6171, 0.625, 0.6171, 0.5938, 0.8409, 0.625, 0.8409, 0.625, 0.6171, 0.5938, 0.6171, 0.5625, 0.8409, 0.5938, 0.8409, 0.5938, 0.6171, 0.5625, 0.6171, 0.5312, 0.8409, 0.5625, 0.8409, 0.5625, 0.6171, 0.5312, 0.6171, 0.5, 0.8409, 0.5312, 0.8409, 0.5312, 0.6171, 0.5, 0.6171, 0.4688, 0.8409, 0.5, 0.8409, 0.5, 0.6171, 0.4688, 0.6171, 0.4375, 0.8409, 0.4688, 0.8409, 0.4688, 0.6171, 0.4375, 0.6171, 0.4062, 0.8409, 0.4375, 0.8409, 0.4375, 0.6171, 0.4062, 0.6171, 0.375, 0.8409, 0.4062, 0.8409, 0.4062, 0.6171, 0.375, 0.6171, 0.3438, 0.6171, 0.3438, 0.8409, 0.375, 0.8409, 0.375, 0.6171, 0.3125, 0.6171, 0.3125, 0.8409, 0.3438, 0.8409, 0.3438, 0.6171, 0.2812, 0.6171, 0.2812, 0.8409, 0.3125, 0.8409, 0.3125, 0.6171, 0.25, 0.6171, 0.25, 0.8409, 0.2812, 0.8409, 0.2812, 0.6171, 0.2188, 0.6171, 0.2188, 0.8409, 0.25, 0.8409, 0.25, 0.6171, 0.1875, 0.6171, 0.1875, 0.8409, 0.2188, 0.8409, 0.2188, 0.6171, 0.1562, 0.6171, 0.1562, 0.8409, 0.1875, 0.8409, 0.1875, 0.6171, 0.125, 0.6171, 0.125, 0.8409, 0.1562, 0.8409, 0.1562, 0.6171, 0.09375, 0.6171, 0.09375, 0.8409, 0.125, 0.8409, 0.125, 0.6171, 0.0625, 0.6171, 0.0625, 0.8409, 0.09375, 0.8409, 0.09375, 0.6171, 0.03125, 0.6171, 0.03125, 0.8409, 0.0625, 0.8409, 0.0625, 0.6171, 0.0, 0.6171, 0.0, 0.8409, 0.03125, 0.8409, 0.03125, 0.6171, 1.0, 0.8409, 1.0, 0.6171, 0.9688, 0.6171, 0.9688, 0.8409, 0.9688, 0.8409, 0.9688, 0.6171, 0.9375, 0.6171, 0.9375, 0.8409, 0.9375, 0.8409, 0.9375, 0.6171, 0.9062, 0.6171, 0.9062, 0.8409, 0.9062, 0.8409, 0.9062, 0.6171, 0.875, 0.6171, 0.875, 0.8409, 0.875, 0.6171, 0.8438, 0.6171, 0.8438, 0.8409, 0.875, 0.8409, 0.8438, 0.6171, 0.8125, 0.6171, 0.8125, 0.8409, 0.8438, 0.8409, 0.8125, 0.6171, 0.7812, 0.6171, 0.7812, 0.8409, 0.8125, 0.8409, 0.7812, 0.6171, 0.75, 0.6171, 0.75, 0.8409, 0.7812, 0.8409, 0.75, 0.6171, 0.7188, 0.6171, 0.7188, 0.8409, 0.75, 0.8409, 0.7188, 0.6171, 0.6875, 0.6171, 0.6875, 0.8409, 0.7188, 0.8409, 0.6875, 0.6171, 0.6562, 0.6171, 0.6562, 0.8409, 0.6875, 0.8409, 0.6562, 0.6171, 0.625, 0.6171, 0.625, 0.8409, 0.6562, 0.8409, 0.625, 0.6171, 0.5938, 0.6171, 0.5938, 0.8409, 0.625, 0.8409, 0.5938, 0.6171, 0.5625, 0.6171, 0.5625, 0.8409, 0.5938, 0.8409, 0.5625, 0.6171, 0.5312, 0.6171, 0.5312, 0.8409, 0.5625, 0.8409, 0.5312, 0.6171, 0.5, 0.6171, 0.5, 0.8409, 0.5312, 0.8409, 0.5, 0.6171, 0.4688, 0.6171, 0.4688, 0.8409, 0.5, 0.8409, 0.4688, 0.6171, 0.4375, 0.6171, 0.4375, 0.8409, 0.4474, 0.8409, 0.4688, 0.8409, 0.4375, 0.6171, 0.4062, 0.6171, 0.4062, 0.8409, 0.4375, 0.8409, 0.4062, 0.6171, 0.375, 0.6171, 0.375, 0.8409, 0.4062, 0.8409, 0.375, 0.8409, 0.375, 0.6171, 0.3438, 0.6171, 0.3438, 0.8409, 0.3438, 0.8409, 0.3438, 0.6171, 0.3125, 0.6171, 0.3125, 0.8409, 0.3125, 0.8409, 0.3125, 0.6171, 0.2812, 0.6171, 0.2812, 0.8409, 0.2912, 0.8409, 0.2812, 0.8409, 0.2812, 0.6171, 0.25, 0.6171, 0.25, 0.8409, 0.25, 0.8409, 0.25, 0.6171, 0.2188, 0.6171, 0.2188, 0.8409, 0.2188, 0.8409, 0.2188, 0.6171, 0.1875, 0.6171, 0.1875, 0.8409, 0.1875, 0.8409, 0.1875, 0.6171, 0.1562, 0.6171, 0.1562, 0.8409, 0.1562, 0.8409, 0.1562, 0.6171, 0.125, 0.6171, 0.125, 0.8409, 0.125, 0.8409, 0.125, 0.6171, 0.09375, 0.6171, 0.09375, 0.8409, 0.09375, 0.8409, 0.09375, 0.6171, 0.0625, 0.6171, 0.0625, 0.8409, 0.0625, 0.8409, 0.0625, 0.6171, 0.03125, 0.6171, 0.03125, 0.8409, 0.03125, 0.8409, 0.03125, 0.6171, 0.0, 0.6171, 0.0, 0.8409, 0.0, 0.0, 0.0, 0.0, 0.0, 0.0])
me_plane.update()

# ---- objects
ob_plane = bpy.data.objects.new('Plane', me_plane)
ob_empty = bpy.data.objects.new('Empty', None)

# ---- transforms, parenting, visibility, modifiers, constraints
ob_plane.location = (-0.7322, 0.4765, 0.05397)
ob_empty.location = (-0.7027, 0.3219, 0.04849)
ob_empty.scale = (0.3874, 0.3874, 0.3874)
ob_empty.empty_display_type = 'IMAGE'
ob_empty.empty_display_size = 5.0

# ---- collection membership
col_collection.objects.link(ob_plane)
col_collection.objects.link(ob_empty)

# ---- scene / render settings (as saved in the file)
scene.frame_start = 1; scene.frame_end = 250; scene.frame_set(44)
scene.render.engine = 'BLENDER_EEVEE_NEXT'
scene.unit_settings.scale_length = 0.1
bpy.context.view_layer.update()

# ---- added for rendering (the .blend has no active camera and no usable light): camera, sun
cam_auto = bpy.data.cameras.new('AutoCamera')
cam_auto.lens = 50.0
cam_auto.sensor_width = 36.0
cam_auto.clip_end = 1000.0
ob_auto_camera = bpy.data.objects.new('AutoCamera', cam_auto)
scene.collection.objects.link(ob_auto_camera)
ob_auto_camera.location = (-0.248873, -0.10304, 0.427699)
ob_auto_camera.rotation_euler = (1.09748, -7.21219e-08, 0.694738)
scene.camera = ob_auto_camera
light_auto_sun = bpy.data.lights.new('AutoSun', 'SUN')
light_auto_sun.energy = 3.0
light_auto_sun.angle = 0.0523599
ob_auto_sun = bpy.data.objects.new('AutoSun', light_auto_sun)
scene.collection.objects.link(ob_auto_sun)
ob_auto_sun.rotation_euler = (0.872665, 0.174533, 0.523599)
bpy.context.view_layer.update()
